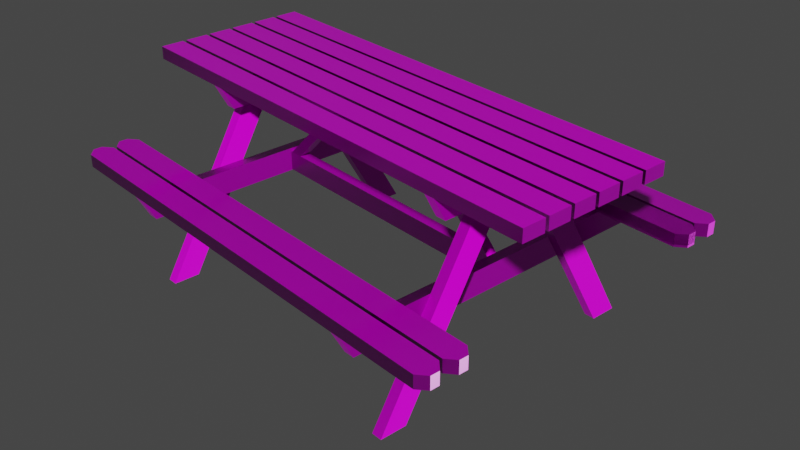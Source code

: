 # Source: mesa_de_jardin.blend  (saved by Blender 3.5.10; exported with 4.5.12 LTS)
import bpy
from mathutils import Matrix  # noqa: F401  (used for matrix-valued properties, if any)

bpy.ops.wm.read_factory_settings(use_empty=True)
scene = bpy.context.scene
scene.name = 'Scene'

# ---- collections
col_collection = bpy.data.collections.new('Collection'); scene.collection.children.link(col_collection)

# ---- images (referenced by path relative to the original .blend; pixels are not part of the script)
import os
ASSET_DIR = os.environ.get("B2B_ASSET_DIR", "")  # directory of the original .blend (textures are referenced by path, not embedded)
HERE = os.path.dirname(os.path.abspath(__file__))  # packed textures are extracted next to this script under _unpacked/

def load_image(name, relpath, width, height, colorspace="sRGB"):
    """Load a texture the original file referenced (path relative to the .blend, or extracted next to this script)."""
    p = next((c for c in (os.path.join(HERE, relpath), os.path.join(ASSET_DIR, relpath)) if relpath and os.path.exists(c)), "")
    if p:
        img = bpy.data.images.load(p, check_existing=True)
        img.name = name
    else:  # same state as the original file: an image datablock whose file is absent (Cycles renders it pink)
        img = bpy.data.images.new(name, width, height)
        img.source = "FILE"
        img.filepath = "//" + (relpath or name)
    img.colorspace_settings.name = colorspace
    return img
img_plywood_diff_2k_jpg = load_image('plywood_diff_2k.jpg', 'textura para Blender/plywood/textures/plywood_diff_2k.jpg', 1024, 1024, 'sRGB')
img_plywood_rough_2k_jpg = load_image('plywood_rough_2k.jpg', 'textura para Blender/plywood/textures/plywood_rough_2k.jpg', 1024, 1024, 'Non-Color')
img_plywood_nor_gl_2k_exr = load_image('plywood_nor_gl_2k.exr', 'textura para Blender/plywood/textures/plywood_nor_gl_2k.exr', 1024, 1024, 'Non-Color')

# ---- materials (node trees are filled in below, after node groups)
mat_material_001 = bpy.data.materials.new('Material.001')
mat_material_001.use_transparent_shadow = False

# ---- material node trees
mat_material_001.use_nodes = True; mat_material_001.node_tree.nodes.clear()
_N = mat_material_001.node_tree.nodes; _L = mat_material_001.node_tree.links
n0 = _N.new('ShaderNodeOutputMaterial'); n0.name = 'Material'; n0.location = (300, 300)
n1 = _N.new('ShaderNodeBsdfPrincipled'); n1.name = 'BSDF Principista'; n1.location = (10, 300)
n1.distribution = 'GGX'
n1.subsurface_method = 'RANDOM_WALK_SKIN'
n1.inputs[3].default_value = 1.45
n1.inputs[27].default_value = (0.0, 0.0, 0.0, 1.0)
n1.inputs[28].default_value = 1.0
n2 = _N.new('ShaderNodeTexImage'); n2.name = 'Imagen'; n2.location = (88, -30)
n2.label = 'Base Color'
n2.image = img_plywood_diff_2k_jpg
n3 = _N.new('ShaderNodeTexImage'); n3.name = 'Imagen.001'; n3.location = (88, -310)
n3.label = 'Roughness'
n3.image = img_plywood_rough_2k_jpg
n4 = _N.new('ShaderNodeTexImage'); n4.name = 'Imagen.002'; n4.location = (88, -590)
n4.label = 'Normal'
n4.image = img_plywood_nor_gl_2k_exr
n5 = _N.new('ShaderNodeNormalMap'); n5.name = 'Mapa de normales'; n5.location = (-240, -60)
n6 = _N.new('ShaderNodeMapping'); n6.name = 'Mapeo'; n6.location = (230, -30)
n6.inputs[2].default_value = (0.0, 0.0, 1.571)
n6.inputs[3].default_value = (1.66, 1.66, 1.66)
n7 = _N.new('NodeReroute'); n7.name = 'Redirigir'; n7.location = (38, -485)
n7.width = 16
n7.socket_idname = 'NodeSocketVector'
n8 = _N.new('ShaderNodeTexCoord'); n8.name = 'Coordenadas de texturizado'; n8.location = (30, -30)
n9 = _N.new('NodeFrame'); n9.name = 'Fotograma'; n9.location = (-1270, 330)
n9.label = 'Mapping'
n9.width = 400
n10 = _N.new('NodeFrame'); n10.name = 'Fotograma.001'; n10.location = (-628, 530)
n10.label = 'Textures'
n10.width = 358
n2.parent = n10
n3.parent = n10
n4.parent = n10
n6.parent = n9
n7.parent = n10
n8.parent = n9
_L.new(n1.outputs[0], n0.inputs[0])
_L.new(n2.outputs[0], n1.inputs[0])
_L.new(n3.outputs[0], n1.inputs[2])
_L.new(n4.outputs[0], n5.inputs[1])
_L.new(n5.outputs[0], n1.inputs[5])
_L.new(n7.outputs[0], n2.inputs[0])
_L.new(n7.outputs[0], n3.inputs[0])
_L.new(n7.outputs[0], n4.inputs[0])
_L.new(n6.outputs[0], n7.inputs[0])
_L.new(n8.outputs[2], n6.inputs[0])
n0.is_active_output = True

# ---- world
world_world = bpy.data.worlds.new('World'); scene.world = world_world
world_world.use_nodes = True; world_world.node_tree.nodes.clear()
_N = world_world.node_tree.nodes; _L = world_world.node_tree.links
n0 = _N.new('ShaderNodeOutputWorld'); n0.name = 'World Output'; n0.location = (300, 300)
n1 = _N.new('ShaderNodeBackground'); n1.name = 'Background'; n1.location = (10, 300)
n1.inputs[0].default_value = (0.05088, 0.05088, 0.05088, 1.0)
_L.new(n1.outputs[0], n0.inputs[0])
n0.is_active_output = True
world_world.color = (0.05088, 0.05088, 0.05088)
world_world.use_sun_shadow = False
world_world.sun_shadow_jitter_overblur = 0.0

# ---- cameras
cam_camera = bpy.data.cameras.new('Camera')
cam_camera.clip_end = 100.0
cam_camera.ortho_scale = 7.314

# ---- meshes
me_plano = bpy.data.meshes.new('Plano')
me_plano.from_pydata([(-0.7252, -0.3958, 0.0), (0.7252, -0.3958, 0.0), (-0.7252, 0.3958, 0.0), (0.7252, 0.3958, 0.0), (-0.7252, 0.3958, 29.66), (-0.7252, -0.3958, 29.66), (0.7252, -0.3958, 29.66), (0.7252, 0.3958, 29.66), (0.9623, -0.3958, 0.0), (2.413, -0.3958, 0.0), (0.9623, 0.3958, 0.0), (2.413, 0.3958, 0.0), (0.9623, 0.3958, 29.66), (0.9623, -0.3958, 29.66), (2.413, -0.3958, 29.66), (2.413, 0.3958, 29.66), (2.65, -0.3958, 0.0), (4.1, -0.3958, 0.0), (2.65, 0.3958, 0.0), (4.1, 0.3958, 0.0), (2.65, 0.3958, 29.66), (2.65, -0.3958, 29.66), (4.1, -0.3958, 29.66), (4.1, 0.3958, 29.66), (4.337, -0.3958, 0.0), (5.788, -0.3958, 0.0), (4.337, 0.3958, 0.0), (5.788, 0.3958, 0.0), (4.337, 0.3958, 29.66), (4.337, -0.3958, 29.66), (5.788, -0.3958, 29.66), (5.788, 0.3958, 29.66), (6.025, -0.3958, 0.0), (7.475, -0.3958, 0.0), (6.025, 0.3958, 0.0), (7.475, 0.3958, 0.0), (6.025, 0.3958, 29.66), (6.025, -0.3958, 29.66), (7.475, -0.3958, 29.66), (7.475, 0.3958, 29.66), (7.712, -0.3958, 0.0), (9.163, -0.3958, 0.0), (7.712, 0.3958, 0.0), (9.163, 0.3958, 0.0), (7.712, 0.3958, 29.66), (7.712, -0.3958, 29.66), (9.163, -0.3958, 29.66), (9.163, 0.3958, 29.66), (-4.638, -12.18, 4.944), (-2.99, -12.18, 4.944), (2.176, -0.3958, 4.944), (3.823, -0.3958, 4.944), (2.176, -0.3958, 5.604), (-4.638, -12.18, 5.604), (-2.99, -12.18, 5.604), (3.823, -0.3958, 5.604), (0.06538, -1.878, 5.603), (8.371, -1.878, 5.603), (-0.7252, -0.3958, 5.603), (9.162, -0.3958, 5.603), (-0.7252, -0.3958, 6.262), (0.06538, -1.878, 6.262), (8.371, -1.878, 6.262), (9.162, -0.3958, 6.262), (11.43, -12.18, 4.944), (13.08, -12.18, 4.944), (4.614, -0.3958, 4.944), (6.263, -0.3958, 4.944), (4.614, -0.3958, 5.604), (11.43, -12.18, 5.604), (13.08, -12.18, 5.604), (6.263, -0.3958, 5.604), (-5.702, -7.069, 5.603), (14.14, -7.069, 5.603), (-6.493, -5.587, 5.603), (14.93, -5.587, 5.603), (-6.493, -5.587, 6.262), (-5.702, -7.069, 6.262), (14.14, -7.069, 6.262), (14.93, -5.587, 6.262), (3.823, -1.218, 6.262), (4.614, -1.218, 6.262), (3.823, -0.3958, 6.262), (4.614, -0.3958, 6.262), (3.823, -0.3958, 23.4), (3.823, -1.218, 23.4), (4.614, -1.218, 23.4), (4.614, -0.3958, 23.4), (-4.638, -12.18, 24.06), (-2.99, -12.18, 24.06), (2.176, -0.3958, 24.06), (3.823, -0.3958, 24.06), (2.176, -0.3958, 24.72), (-4.638, -12.18, 24.72), (-2.99, -12.18, 24.72), (3.823, -0.3958, 24.72), (11.43, -12.18, 24.06), (13.08, -12.18, 24.06), (4.614, -0.3958, 24.06), (6.263, -0.3958, 24.06), (4.614, -0.3958, 24.72), (11.43, -12.18, 24.72), (13.08, -12.18, 24.72), (6.263, -0.3958, 24.72), (0.06538, -1.878, 23.4), (8.371, -1.878, 23.4), (-0.7252, -0.3958, 23.4), (9.162, -0.3958, 23.4), (-0.7252, -0.3958, 24.06), (0.06538, -1.878, 24.06), (8.371, -1.878, 24.06), (9.162, -0.3958, 24.06), (-5.702, -7.069, 23.4), (14.14, -7.069, 23.4), (-6.493, -5.587, 23.4), (14.93, -5.587, 23.4), (-6.493, -5.587, 24.06), (-5.702, -7.069, 24.06), (14.14, -7.069, 24.06), (14.93, -5.587, 24.06), (4.582, -6.739, 6.262), (4.582, -1.218, 11.78), (4.582, -5.918, 6.262), (4.582, -1.218, 10.96), (4.582, -6.739, 6.262), (4.582, -1.218, 11.78), (4.582, -5.918, 6.262), (4.582, -1.218, 10.96), (3.923, -6.739, 6.262), (3.923, -1.218, 11.78), (3.923, -5.918, 6.262), (3.923, -1.218, 10.96), (4.582, -1.218, 17.88), (4.582, -6.739, 23.4), (4.582, -1.218, 18.7), (4.582, -5.918, 23.4), (3.923, -1.218, 17.88), (3.923, -6.739, 23.4), (3.923, -1.218, 18.7), (3.923, -5.918, 23.4), (11.72, -5.454, 29.1), (13.22, -5.454, 29.1), (11.72, -5.454, 0.5574), (13.22, -5.454, 0.5574), (12.19, -5.454, 29.66), (12.19, -5.454, 0.0001984), (12.75, -5.454, 29.66), (12.75, -5.454, 0.0001984), (11.72, -4.795, 0.5574), (11.72, -4.795, 29.1), (12.75, -4.795, 29.66), (13.22, -4.795, 29.1), (13.22, -4.795, 0.5574), (12.19, -4.795, 0.0001984), (12.19, -4.795, 29.66), (12.75, -4.795, 0.0001984), (11.72, -5.587, 29.1), (13.22, -5.587, 29.1), (11.72, -5.587, 0.5574), (13.22, -5.587, 0.5574), (12.19, -5.587, 29.66), (12.19, -5.587, 0.0001984), (12.75, -5.587, 29.66), (12.75, -5.587, 0.0001984), (11.72, -4.795, 0.5574), (11.72, -4.795, 29.1), (12.75, -4.795, 29.66), (13.22, -4.795, 29.1), (13.22, -4.795, 0.5574), (12.19, -4.795, 0.0001984), (12.19, -4.795, 29.66), (12.75, -4.795, 0.0001984), (13.42, -5.587, 29.1), (14.93, -5.587, 29.1), (13.42, -5.587, 0.5574), (14.93, -5.587, 0.5574), (13.9, -5.587, 29.66), (13.9, -5.587, 0.0001984), (14.45, -5.587, 29.66), (14.45, -5.587, 0.0001984), (13.42, -4.795, 0.5574), (13.42, -4.795, 29.1), (14.45, -4.795, 29.66), (14.93, -4.795, 29.1), (14.93, -4.795, 0.5574), (13.9, -4.795, 0.0001984), (13.9, -4.795, 29.66), (14.45, -4.795, 0.0001984), (-4.789, -5.587, 29.1), (-3.282, -5.587, 29.1), (-4.789, -5.587, 0.5574), (-3.282, -5.587, 0.5574), (-4.312, -5.587, 29.66), (-4.312, -5.587, 0.0002003), (-3.759, -5.587, 29.66), (-3.759, -5.587, 0.0002003), (-4.789, -4.795, 0.5574), (-4.789, -4.795, 29.1), (-3.759, -4.795, 29.66), (-3.282, -4.795, 29.1), (-3.282, -4.795, 0.5574), (-4.312, -4.795, 0.0002003), (-4.312, -4.795, 29.66), (-3.759, -4.795, 0.0002003), (-6.493, -5.587, 29.1), (-4.986, -5.587, 29.1), (-6.493, -5.587, 0.5574), (-4.986, -5.587, 0.5574), (-6.016, -5.587, 29.66), (-6.016, -5.587, 0.0002003), (-5.463, -5.587, 29.66), (-5.463, -5.587, 0.0002003), (-6.493, -4.795, 0.5574), (-6.493, -4.795, 29.1), (-5.463, -4.795, 29.66), (-4.986, -4.795, 29.1), (-4.986, -4.795, 0.5574), (-6.016, -4.795, 0.0002003), (-6.016, -4.795, 29.66), (-5.463, -4.795, 0.0002003), (3.921, -7.022, 6.262), (3.921, -5.806, 6.262), (4.577, -7.022, 6.262), (4.577, -5.806, 6.262), (3.921, -7.022, 23.4), (3.921, -5.806, 23.4), (4.577, -7.022, 23.4), (4.577, -5.806, 23.4)], [], [(0, 2, 3, 1), (5, 6, 7, 4), (3, 2, 4, 7), (0, 1, 6, 5), (1, 3, 7, 6), (2, 0, 5, 4), (8, 10, 11, 9), (13, 14, 15, 12), (11, 10, 12, 15), (8, 9, 14, 13), (9, 11, 15, 14), (10, 8, 13, 12), (16, 18, 19, 17), (21, 22, 23, 20), (19, 18, 20, 23), (16, 17, 22, 21), (17, 19, 23, 22), (18, 16, 21, 20), (24, 26, 27, 25), (29, 30, 31, 28), (27, 26, 28, 31), (24, 25, 30, 29), (25, 27, 31, 30), (26, 24, 29, 28), (32, 34, 35, 33), (37, 38, 39, 36), (35, 34, 36, 39), (32, 33, 38, 37), (33, 35, 39, 38), (34, 32, 37, 36), (40, 42, 43, 41), (45, 46, 47, 44), (43, 42, 44, 47), (40, 41, 46, 45), (41, 43, 47, 46), (42, 40, 45, 44), (48, 50, 51, 49), (53, 54, 55, 52), (49, 51, 55, 54), (50, 48, 53, 52), (51, 50, 52, 55), (48, 49, 54, 53), (56, 58, 59, 57), (61, 62, 63, 60), (57, 59, 63, 62), (58, 56, 61, 60), (59, 58, 60, 63), (56, 57, 62, 61), (64, 66, 67, 65), (69, 70, 71, 68), (67, 66, 68, 71), (64, 65, 70, 69), (65, 67, 71, 70), (66, 64, 69, 68), (72, 74, 75, 73), (77, 78, 79, 76), (74, 72, 77, 76), (75, 74, 76, 79), (72, 73, 78, 77), (73, 75, 79, 78), (80, 82, 83, 81), (85, 86, 87, 84), (82, 80, 85, 84), (83, 82, 84, 87), (80, 81, 86, 85), (81, 83, 87, 86), (88, 90, 91, 89), (93, 94, 95, 92), (89, 91, 95, 94), (90, 88, 93, 92), (91, 90, 92, 95), (88, 89, 94, 93), (96, 98, 99, 97), (101, 102, 103, 100), (99, 98, 100, 103), (96, 97, 102, 101), (97, 99, 103, 102), (98, 96, 101, 100), (104, 106, 107, 105), (109, 110, 111, 108), (105, 107, 111, 110), (106, 104, 109, 108), (107, 106, 108, 111), (104, 105, 110, 109), (112, 114, 115, 113), (117, 118, 119, 116), (114, 112, 117, 116), (115, 114, 116, 119), (112, 113, 118, 117), (113, 115, 119, 118), (120, 122, 123, 121), (124, 125, 129, 128), (123, 122, 126, 127), (120, 121, 125, 124), (121, 123, 127, 125), (122, 120, 124, 126), (128, 129, 131, 130), (125, 127, 131, 129), (126, 124, 128, 130), (127, 126, 130, 131), (132, 134, 135, 133), (136, 137, 139, 138), (135, 134, 138, 139), (132, 133, 137, 136), (133, 135, 139, 137), (134, 132, 136, 138), (146, 147, 143, 141), (140, 142, 145, 144), (144, 145, 147, 146), (150, 151, 152, 155), (149, 154, 153, 148), (154, 150, 155, 153), (145, 142, 148, 153), (146, 141, 151, 150), (143, 147, 155, 152), (140, 144, 154, 149), (141, 143, 152, 151), (142, 140, 149, 148), (144, 146, 150, 154), (147, 145, 153, 155), (162, 163, 159, 157), (156, 158, 161, 160), (160, 161, 163, 162), (166, 167, 168, 171), (165, 170, 169, 164), (170, 166, 171, 169), (161, 158, 164, 169), (162, 157, 167, 166), (159, 163, 171, 168), (156, 160, 170, 165), (157, 159, 168, 167), (158, 156, 165, 164), (160, 162, 166, 170), (163, 161, 169, 171), (178, 179, 175, 173), (172, 174, 177, 176), (176, 177, 179, 178), (182, 183, 184, 187), (181, 186, 185, 180), (186, 182, 187, 185), (177, 174, 180, 185), (178, 173, 183, 182), (175, 179, 187, 184), (172, 176, 186, 181), (173, 175, 184, 183), (174, 172, 181, 180), (176, 178, 182, 186), (179, 177, 185, 187), (194, 195, 191, 189), (188, 190, 193, 192), (192, 193, 195, 194), (198, 199, 200, 203), (197, 202, 201, 196), (202, 198, 203, 201), (193, 190, 196, 201), (194, 189, 199, 198), (191, 195, 203, 200), (188, 192, 202, 197), (189, 191, 200, 199), (190, 188, 197, 196), (192, 194, 198, 202), (195, 193, 201, 203), (210, 211, 207, 205), (204, 206, 209, 208), (208, 209, 211, 210), (214, 215, 216, 219), (213, 218, 217, 212), (218, 214, 219, 217), (209, 206, 212, 217), (210, 205, 215, 214), (207, 211, 219, 216), (204, 208, 218, 213), (205, 207, 216, 215), (206, 204, 213, 212), (208, 210, 214, 218), (211, 209, 217, 219), (220, 221, 223, 222), (222, 223, 227, 226), (226, 227, 225, 224), (224, 225, 221, 220), (222, 226, 224, 220), (227, 223, 221, 225)])
_uv = me_plano.uv_layers.new(name='MapaUV')
_uv.uv.foreach_set('vector', [0.3557, 0.7716, 0.3712, 0.7716, 0.3712, 0.7999, 0.3557, 0.7999, 0.3403, 0.7999, 0.3403, 0.7716, 0.3557, 0.7716, 0.3557, 0.7999, 0.3223, 0.0, 0.3506, 2.474e-09, 0.3506, 0.5787, 0.3223, 0.5787, 0.3506, 0.0, 0.3789, 2.474e-09, 0.3789, 0.5787, 0.3506, 0.5787, 0.6489, 0.418, 0.6643, 0.418, 0.6643, 0.9967, 0.6489, 0.9967, 0.8941, 0.0, 0.9095, 1.285e-09, 0.9095, 0.5787, 0.8941, 0.5787, 0.7492, 0.7716, 0.7647, 0.7716, 0.7647, 0.7999, 0.7492, 0.7999, 0.7647, 0.7999, 0.7647, 0.7716, 0.7801, 0.7716, 0.7801, 0.7999, 0.4354, 0.0, 0.4637, 2.474e-09, 0.4637, 0.5787, 0.4354, 0.5787, 0.5203, 0.0, 0.5486, 2.474e-09, 0.5486, 0.5787, 0.5203, 0.5787, 0.971, 0.0, 0.9864, 1.291e-09, 0.9864, 0.5787, 0.971, 0.5787, 0.8787, 0.0, 0.8941, 1.285e-09, 0.8941, 0.5787, 0.8787, 0.5787, 0.5978, 0.7964, 0.6132, 0.7964, 0.6132, 0.8247, 0.5978, 0.8247, 0.7105, 0.809, 0.7105, 0.7807, 0.7259, 0.7807, 0.7259, 0.809, 0.6052, 0.0, 0.6335, 2.474e-09, 0.6335, 0.5787, 0.6052, 0.5787, 0.4072, 0.0, 0.4354, 2.474e-09, 0.4354, 0.5787, 0.4072, 0.5787, 0.6643, 0.418, 0.6797, 0.418, 0.6797, 0.9967, 0.6643, 0.9967, 0.9402, 0.0, 0.9556, 1.285e-09, 0.9556, 0.5787, 0.9402, 0.5787, 0.7105, 0.7524, 0.7259, 0.7524, 0.7259, 0.7807, 0.7105, 0.7807, 0.3094, 0.7999, 0.3094, 0.7716, 0.3248, 0.7716, 0.3248, 0.7999, 0.5486, 0.0, 0.5769, 2.474e-09, 0.5769, 0.5787, 0.5486, 0.5787, 0.492, 0.0, 0.5203, 2.474e-09, 0.5203, 0.5787, 0.492, 0.5787, 0.6335, 0.418, 0.6489, 0.418, 0.6489, 0.9967, 0.6335, 0.9967, 0.9248, 0.0, 0.9402, 1.285e-09, 0.9402, 0.5787, 0.9248, 0.5787, 0.3248, 0.7716, 0.3403, 0.7716, 0.3403, 0.7999, 0.3248, 0.7999, 0.2552, 0.7999, 0.2552, 0.7716, 0.2707, 0.7716, 0.2707, 0.7999, 0.5769, 0.0, 0.6052, 2.474e-09, 0.6052, 0.5787, 0.5769, 0.5787, 0.3789, 0.0, 0.4072, 2.474e-09, 0.4072, 0.5787, 0.3789, 0.5787, 0.6951, 0.418, 0.7105, 0.418, 0.7105, 0.9967, 0.6951, 0.9967, 0.9095, 0.0, 0.9248, 1.285e-09, 0.9248, 0.5787, 0.9095, 0.5787, 0.294, 0.7716, 0.3094, 0.7716, 0.3094, 0.7999, 0.294, 0.7999, 0.2707, 0.7999, 0.2707, 0.7716, 0.2861, 0.7716, 0.2861, 0.7999, 0.294, 0.0, 0.3223, 2.474e-09, 0.3223, 0.5787, 0.294, 0.5787, 0.4637, 0.0, 0.492, 2.474e-09, 0.492, 0.5787, 0.4637, 0.5787, 0.6797, 0.418, 0.6951, 0.418, 0.6951, 0.9967, 0.6797, 0.9967, 0.9556, 0.0, 0.971, 1.285e-09, 0.971, 0.5787, 0.9556, 0.5787, 0.1717, 0.8604, 0.1717, 0.5948, 0.1996, 0.5787, 0.1996, 0.8443, 0.2274, 0.8604, 0.1996, 0.8443, 0.1996, 0.5787, 0.2274, 0.5948, 0.5463, 0.5787, 0.5463, 0.8191, 0.5335, 0.8191, 0.5335, 0.5787, 0.5849, 0.7964, 0.5849, 0.5787, 0.5978, 0.5787, 0.5978, 0.7964, 0.3197, 0.7999, 0.3197, 0.8321, 0.3068, 0.8321, 0.3068, 0.7999, 0.2809, 0.8321, 0.2809, 0.7999, 0.2938, 0.7999, 0.2938, 0.8321, 0.3229, 0.7562, 0.294, 0.7716, 0.294, 0.5787, 0.3229, 0.5941, 0.2841, 0.5941, 0.2841, 0.7562, 0.2552, 0.7716, 0.2552, 0.5787, 0.3711, 0.7999, 0.3711, 0.8301, 0.3583, 0.8301, 0.3583, 0.7999, 0.8492, 0.7308, 0.8492, 0.7609, 0.8364, 0.7609, 0.8364, 0.7308, 0.775, 0.5787, 0.775, 0.7716, 0.7621, 0.7716, 0.7621, 0.5787, 0.7978, 0.5787, 0.7978, 0.7408, 0.7849, 0.7408, 0.7849, 0.5787, 0.08819, 0.5948, 0.08819, 0.8604, 0.06033, 0.8443, 0.06036, 0.5787, 0.116, 0.8443, 0.08822, 0.8604, 0.08819, 0.5948, 0.116, 0.5787, 0.5849, 0.7964, 0.5849, 0.8286, 0.572, 0.8286, 0.572, 0.7964, 0.3068, 0.7999, 0.3068, 0.8321, 0.294, 0.8321, 0.294, 0.7999, 0.6235, 0.5787, 0.6235, 0.7964, 0.6106, 0.7964, 0.6106, 0.5787, 0.5592, 0.8191, 0.5592, 0.5787, 0.572, 0.5787, 0.572, 0.8191, 0.6625, 0.4026, 0.6335, 0.418, 0.6335, 0.0, 0.6625, 0.01546, 0.6914, 0.01542, 0.6914, 0.4025, 0.6625, 0.418, 0.6625, 0.0, 0.7233, 0.809, 0.7233, 0.8391, 0.7105, 0.8391, 0.7105, 0.809, 0.4065, 0.5787, 0.4065, 0.9967, 0.3936, 0.9967, 0.3936, 0.5787, 0.495, 0.5787, 0.495, 0.9658, 0.4821, 0.9658, 0.4821, 0.5787, 0.3454, 0.7999, 0.3454, 0.8301, 0.3325, 0.8301, 0.3325, 0.7999, 0.5978, 0.8407, 0.5978, 0.8247, 0.6132, 0.8247, 0.6132, 0.8407, 0.536, 0.8351, 0.5206, 0.8351, 0.5206, 0.8191, 0.536, 0.8191, 0.4224, 0.9131, 0.4065, 0.9131, 0.4065, 0.5787, 0.4224, 0.5787, 0.4693, 0.9131, 0.4538, 0.9131, 0.4538, 0.5787, 0.4693, 0.5787, 0.4384, 0.5787, 0.4538, 0.5787, 0.4538, 0.9131, 0.4384, 0.9131, 0.4224, 0.5787, 0.4384, 0.5787, 0.4384, 0.9131, 0.4224, 0.9131, 0.2274, 0.8604, 0.2274, 0.5948, 0.2552, 0.5787, 0.2552, 0.8443, 0.1717, 0.8604, 0.1439, 0.8443, 0.1439, 0.5787, 0.1717, 0.5948, 0.5335, 0.5787, 0.5335, 0.8191, 0.5206, 0.8191, 0.5206, 0.5787, 0.5849, 0.5787, 0.5849, 0.7964, 0.572, 0.7964, 0.572, 0.5787, 0.2809, 0.7999, 0.2809, 0.8321, 0.2681, 0.8321, 0.2681, 0.7999, 0.2552, 0.8321, 0.2552, 0.7999, 0.2681, 0.7999, 0.2681, 0.8321, 0.1439, 0.5948, 0.1439, 0.8604, 0.116, 0.8443, 0.1161, 0.5787, 0.05148, 0.8443, 0.02365, 0.8604, 0.02362, 0.5948, 0.05148, 0.5787, 0.6261, 0.7964, 0.6261, 0.8286, 0.6132, 0.8286, 0.6132, 0.7964, 0.5978, 0.7964, 0.5978, 0.8286, 0.5849, 0.8286, 0.5849, 0.7964, 0.6106, 0.5787, 0.6106, 0.7964, 0.5978, 0.7964, 0.5978, 0.5787, 0.5592, 0.5787, 0.5592, 0.8191, 0.5463, 0.8191, 0.5463, 0.5787, 0.3518, 0.7562, 0.3229, 0.7716, 0.3229, 0.5787, 0.3518, 0.5941, 0.3807, 0.5941, 0.3807, 0.7562, 0.3518, 0.7716, 0.3518, 0.5787, 0.3583, 0.7999, 0.3583, 0.8301, 0.3454, 0.8301, 0.3454, 0.7999, 0.775, 0.7999, 0.775, 0.8301, 0.7621, 0.8301, 0.7621, 0.7999, 0.7621, 0.5787, 0.7621, 0.7716, 0.7492, 0.7716, 0.7492, 0.5787, 0.8106, 0.5787, 0.8106, 0.7408, 0.7978, 0.7408, 0.7978, 0.5787, 0.7203, 0.4026, 0.6914, 0.418, 0.6914, 0.0, 0.7203, 0.01546, 0.7492, 0.01542, 0.7492, 0.4025, 0.7203, 0.418, 0.7203, 0.0, 0.7621, 0.7999, 0.7621, 0.8301, 0.7492, 0.8301, 0.7492, 0.7999, 0.3936, 0.5787, 0.3936, 0.9967, 0.3807, 0.9967, 0.3807, 0.5787, 0.4821, 0.5787, 0.4821, 0.9658, 0.4693, 0.9658, 0.4693, 0.5787, 0.3325, 0.7999, 0.3325, 0.8301, 0.3197, 0.8301, 0.3197, 0.7999, 0.8738, 0.7308, 0.8625, 0.7195, 0.8625, 0.5901, 0.8738, 0.5787, 0.7978, 0.7408, 0.7978, 0.8485, 0.7849, 0.8485, 0.7849, 0.7408, 0.0294, 0.5787, 0.0294, 0.5787, 0.0294, 0.5787, 0.0294, 0.5787, 0.0294, 0.5787, 0.0294, 0.5787, 0.0294, 0.5787, 0.0294, 0.5787, 0.0294, 0.5787, 0.0294, 0.5787, 0.0294, 0.5787, 0.0294, 0.5787, 0.0294, 0.5787, 0.0294, 0.5787, 0.0294, 0.5787, 0.0294, 0.5787, 0.8446, 0.5787, 0.8446, 0.7308, 0.8333, 0.7194, 0.8333, 0.59, 0.8106, 0.8385, 0.8106, 0.8225, 0.8235, 0.8225, 0.8235, 0.8385, 0.6261, 0.8286, 0.6261, 0.8446, 0.6132, 0.8446, 0.6132, 0.8286, 0.8106, 0.8225, 0.8106, 0.7308, 0.8235, 0.7308, 0.8235, 0.8225, 0.8333, 0.7308, 0.822, 0.7194, 0.822, 0.59, 0.8333, 0.5787, 0.822, 0.5787, 0.822, 0.7308, 0.8107, 0.7195, 0.8106, 0.5901, 0.7978, 0.8325, 0.7978, 0.7408, 0.8106, 0.7408, 0.8106, 0.8325, 0.8364, 0.7308, 0.8364, 0.8385, 0.8235, 0.8385, 0.8235, 0.7308, 0.7978, 0.8485, 0.7978, 0.8325, 0.8106, 0.8325, 0.8106, 0.8485, 0.5849, 0.8446, 0.5849, 0.8286, 0.5978, 0.8286, 0.5978, 0.8446, 0.2151, 0.0, 0.2151, 0.5787, 0.2058, 0.5678, 0.2058, 0.01089, 0.2352, 0.01089, 0.2352, 0.5678, 0.2259, 0.5787, 0.2259, 0.0, 0.2259, 0.0, 0.2259, 0.5787, 0.2151, 0.5787, 0.2151, 0.0, 0.2847, 0.0, 0.294, 0.01089, 0.294, 0.5678, 0.2847, 0.5787, 0.2646, 0.01089, 0.2739, 0.0, 0.2739, 0.5787, 0.2646, 0.5678, 0.2739, 0.0, 0.2847, 0.0, 0.2847, 0.5787, 0.2739, 0.5787, 1.0, 1.07e-09, 0.9992, 0.01087, 0.9864, 0.01087, 0.9872, 0.0, 0.7477, 0.418, 0.7469, 0.4289, 0.7341, 0.4289, 0.7349, 0.418, 0.7469, 0.9858, 0.7477, 0.9967, 0.7349, 0.9967, 0.7341, 0.9858, 0.9992, 0.5678, 1.0, 0.5787, 0.9872, 0.5787, 0.9864, 0.5678, 0.7469, 0.4289, 0.7469, 0.9858, 0.7341, 0.9858, 0.7341, 0.4289, 0.9992, 0.01087, 0.9992, 0.5678, 0.9864, 0.5678, 0.9864, 0.01087, 0.266, 0.8449, 0.2552, 0.8449, 0.2552, 0.8321, 0.266, 0.8321, 0.7816, 0.8429, 0.7708, 0.8429, 0.7708, 0.8301, 0.7816, 0.8301, 0.1857, 0.0, 0.1857, 0.5787, 0.1764, 0.5678, 0.1764, 0.01089, 0.2058, 0.01089, 0.2058, 0.5678, 0.1965, 0.5787, 0.1965, 0.0, 0.1965, 0.0, 0.1965, 0.5787, 0.1857, 0.5787, 0.1857, 0.0, 0.1377, 0.0, 0.147, 0.01089, 0.147, 0.5678, 0.1377, 0.5787, 0.1176, 0.01089, 0.1269, 0.0, 0.1269, 0.5787, 0.1176, 0.5678, 0.1269, 0.0, 0.1377, 0.0, 0.1377, 0.5787, 0.1269, 0.5787, 0.8463, 0.0, 0.8455, 0.01087, 0.8301, 0.01087, 0.8309, 2.383e-09, 0.7654, 0.0, 0.7646, 0.01089, 0.7492, 0.01089, 0.75, 0.0, 0.7646, 0.5678, 0.7654, 0.5787, 0.75, 0.5787, 0.7492, 0.5678, 0.8455, 0.5678, 0.8463, 0.5787, 0.8309, 0.5787, 0.8301, 0.5678, 0.7646, 0.01089, 0.7646, 0.5678, 0.7492, 0.5678, 0.7492, 0.01089, 0.8455, 0.01087, 0.8455, 0.5678, 0.8301, 0.5678, 0.8301, 0.01087, 0.367, 0.8455, 0.3562, 0.8455, 0.3562, 0.8301, 0.367, 0.8301, 0.3562, 0.8455, 0.3454, 0.8455, 0.3454, 0.8301, 0.3562, 0.8301, 0.2445, 0.0, 0.2445, 0.5787, 0.2352, 0.5678, 0.2352, 0.01089, 0.2646, 0.01089, 0.2646, 0.5678, 0.2553, 0.5787, 0.2553, 0.0, 0.2553, 0.0, 0.2553, 0.5787, 0.2445, 0.5787, 0.2445, 0.0, 0.1671, 0.0, 0.1764, 0.01089, 0.1764, 0.5678, 0.1671, 0.5787, 0.147, 0.01089, 0.1563, 0.0, 0.1563, 0.5787, 0.147, 0.5678, 0.1563, 0.0, 0.1671, 0.0, 0.1671, 0.5787, 0.1563, 0.5787, 0.8301, 0.0, 0.8293, 0.01087, 0.814, 0.01087, 0.8147, 2.383e-09, 0.7816, 0.0, 0.7808, 0.01089, 0.7654, 0.01089, 0.7662, 0.0, 0.7808, 0.5678, 0.7816, 0.5787, 0.7662, 0.5787, 0.7654, 0.5678, 0.8293, 0.5678, 0.8301, 0.5787, 0.8147, 0.5787, 0.814, 0.5678, 0.7808, 0.01089, 0.7808, 0.5678, 0.7654, 0.5678, 0.7654, 0.01089, 0.8293, 0.01087, 0.8293, 0.5678, 0.814, 0.5678, 0.814, 0.01087, 0.3778, 0.8455, 0.367, 0.8455, 0.367, 0.8301, 0.3778, 0.8301, 0.5828, 0.844, 0.572, 0.844, 0.572, 0.8286, 0.5828, 0.8286, 0.0387, 0.0, 0.0387, 0.5787, 0.0294, 0.5678, 0.0294, 0.01089, 0.05879, 0.01089, 0.05879, 0.5678, 0.04949, 0.5787, 0.04949, 0.0, 0.04949, 0.0, 0.04949, 0.5787, 0.0387, 0.5787, 0.0387, 0.0, 0.02009, 0.0, 0.0294, 0.01089, 0.0294, 0.5678, 0.02009, 0.5787, 0.0, 0.01089, 0.009302, 0.0, 0.009302, 0.5787, 0.0, 0.5678, 0.009302, 0.0, 0.02009, 0.0, 0.02009, 0.5787, 0.009302, 0.5787, 0.8787, 0.0, 0.8779, 0.01087, 0.8625, 0.01087, 0.8633, 2.383e-09, 0.814, 0.0, 0.8132, 0.01089, 0.7978, 0.01089, 0.7986, 0.0, 0.8132, 0.5678, 0.814, 0.5787, 0.7986, 0.5787, 0.7978, 0.5678, 0.8779, 0.5678, 0.8787, 0.5787, 0.8633, 0.5787, 0.8625, 0.5678, 0.8132, 0.01089, 0.8132, 0.5678, 0.7978, 0.5678, 0.7978, 0.01089, 0.8779, 0.01087, 0.8779, 0.5678, 0.8625, 0.5678, 0.8625, 0.01087, 0.3454, 0.8455, 0.3346, 0.8455, 0.3346, 0.8301, 0.3454, 0.8301, 0.3305, 0.8455, 0.3197, 0.8455, 0.3197, 0.8301, 0.3305, 0.8301, 0.09749, 0.0, 0.09749, 0.5787, 0.08819, 0.5678, 0.08819, 0.01089, 0.1176, 0.01089, 0.1176, 0.5678, 0.1083, 0.5787, 0.1083, 0.0, 0.1083, 0.0, 0.1083, 0.5787, 0.09749, 0.5787, 0.09749, 0.0, 0.07889, 0.0, 0.08819, 0.01089, 0.08819, 0.5678, 0.07889, 0.5787, 0.05879, 0.01089, 0.06809, 0.0, 0.06809, 0.5787, 0.05879, 0.5678, 0.06809, 0.0, 0.07889, 0.0, 0.07889, 0.5787, 0.06809, 0.5787, 0.8625, 0.0, 0.8617, 0.01087, 0.8463, 0.01087, 0.8471, 2.383e-09, 0.7978, 0.0, 0.797, 0.01089, 0.7816, 0.01089, 0.7824, 0.0, 0.797, 0.5678, 0.7978, 0.5787, 0.7824, 0.5787, 0.7816, 0.5678, 0.8617, 0.5678, 0.8625, 0.5787, 0.8471, 0.5787, 0.8463, 0.5678, 0.797, 0.01089, 0.797, 0.5678, 0.7816, 0.5678, 0.7816, 0.01089, 0.8617, 0.01087, 0.8617, 0.5678, 0.8463, 0.5678, 0.8463, 0.01087, 0.7708, 0.8455, 0.76, 0.8455, 0.76, 0.8301, 0.7708, 0.8301, 0.76, 0.8455, 0.7492, 0.8455, 0.7492, 0.8301, 0.76, 0.8301, 0.5592, 0.8428, 0.5592, 0.8191, 0.572, 0.8191, 0.572, 0.8428, 0.02362, 0.9131, 9.303e-09, 0.9131, 0.0, 0.5787, 0.02362, 0.5787, 0.5463, 0.8428, 0.5463, 0.8191, 0.5591, 0.8191, 0.5591, 0.8428, 0.7341, 0.7524, 0.7105, 0.7524, 0.7105, 0.418, 0.7341, 0.418, 0.5078, 0.5787, 0.5078, 0.9131, 0.495, 0.9131, 0.495, 0.5787, 0.5206, 0.5787, 0.5206, 0.9131, 0.5078, 0.9131, 0.5078, 0.5787])
me_plano.materials.append(mat_material_001)
me_plano.update()

# ---- objects
ob_camera = bpy.data.objects.new('Camera', cam_camera)
ob_plano = bpy.data.objects.new('Plano', me_plano)

# ---- transforms, parenting, visibility, modifiers, constraints
ob_camera.location = (2.626, -2.192, 2.178)
ob_camera.rotation_euler = (1.06, -1.861e-07, 0.8498)
ob_camera.lock_rotations_4d = False
ob_camera.empty_display_type = 'ARROWS'
ob_camera.color = (0.0, 0.0, 0.0, 0.0)
ob_camera.display_type = 'WIRE'
ob_camera.lineart.crease_threshold = 0.0
ob_plano.location = (-0.8469, -0.253, 0.739)
ob_plano.rotation_euler = (1.571, -4.371e-08, 1.571)
ob_plano.scale = (0.06068, 0.06068, 0.06068)

# ---- collection membership
col_collection.objects.link(ob_camera)
col_collection.objects.link(ob_plano)

# ---- scene / render settings (as saved in the file)
scene.camera = ob_camera
scene.frame_start = 1; scene.frame_end = 72; scene.frame_set(0)
scene.render.engine = 'BLENDER_EEVEE_NEXT'
scene.cycles.samples = 100
scene.cycles.sampling_pattern = 'TABULATED_SOBOL'
scene.view_settings.view_transform = 'Filmic'
bpy.context.view_layer.update()

# ---- added for rendering (the .blend has no usable light): sun
light_auto_sun = bpy.data.lights.new('AutoSun', 'SUN')
light_auto_sun.energy = 3.0
light_auto_sun.angle = 0.0523599
ob_auto_sun = bpy.data.objects.new('AutoSun', light_auto_sun)
scene.collection.objects.link(ob_auto_sun)
ob_auto_sun.rotation_euler = (0.872665, 0.174533, 0.523599)
bpy.context.view_layer.update()
